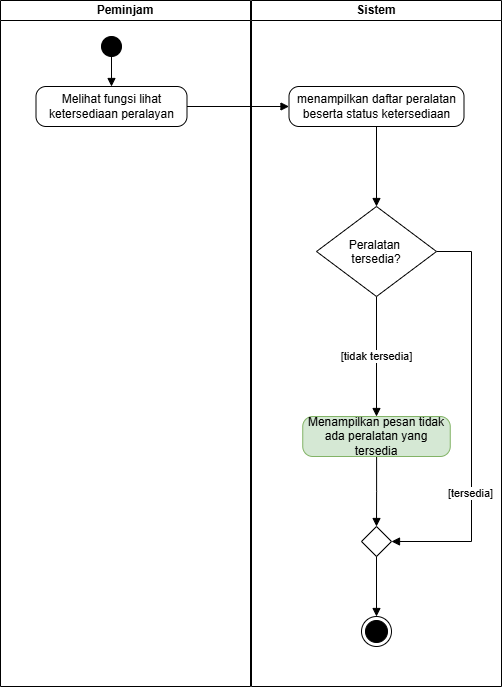

The diagram above was exported from draw.io. Its source (the exported page's mxGraphModel, read from the mxfile embedded in the PNG):
<mxGraphModel dx="798" dy="825" grid="1" gridSize="10" guides="1" tooltips="1" connect="1" arrows="1" fold="1" page="1" pageScale="1" pageWidth="850" pageHeight="1100" math="0" shadow="0">
  <root>
    <mxCell id="0" />
    <mxCell id="1" parent="0" />
    <mxCell id="_KwKQiY5dPi0zOqEEpg5-1" parent="1" style="swimlane;startSize=20;whiteSpace=wrap;html=1;" value="Peminjam" vertex="1">
      <mxGeometry height="686" width="250" x="99" y="74" as="geometry" />
    </mxCell>
    <mxCell id="_KwKQiY5dPi0zOqEEpg5-8" edge="1" parent="_KwKQiY5dPi0zOqEEpg5-1" source="_KwKQiY5dPi0zOqEEpg5-3" style="edgeStyle=orthogonalEdgeStyle;rounded=0;orthogonalLoop=1;jettySize=auto;html=1;exitX=0.5;exitY=1;exitDx=0;exitDy=0;entryX=0.5;entryY=0;entryDx=0;entryDy=0;defaultLabelBackgroundColor=page;endArrow=block;endFill=1;" target="_KwKQiY5dPi0zOqEEpg5-5">
      <mxGeometry relative="1" as="geometry" />
    </mxCell>
    <mxCell id="_KwKQiY5dPi0zOqEEpg5-3" parent="_KwKQiY5dPi0zOqEEpg5-1" style="ellipse;fillColor=strokeColor;html=1;" value="" vertex="1">
      <mxGeometry height="20" width="20" x="101" y="36" as="geometry" />
    </mxCell>
    <mxCell id="_KwKQiY5dPi0zOqEEpg5-5" parent="_KwKQiY5dPi0zOqEEpg5-1" style="html=1;dashed=0;rounded=1;absoluteArcSize=1;arcSize=20;verticalAlign=middle;align=center;whiteSpace=wrap;" value="Melihat fungsi lihat ketersediaan peralayan" vertex="1">
      <mxGeometry height="40" width="151" x="35.5" y="86" as="geometry" />
    </mxCell>
    <mxCell id="_KwKQiY5dPi0zOqEEpg5-2" parent="1" style="swimlane;startSize=20;whiteSpace=wrap;html=1;" value="Sistem" vertex="1">
      <mxGeometry height="686" width="250" x="350" y="74" as="geometry" />
    </mxCell>
    <mxCell id="TF178IeG3I414Mj1W2Dq-22" edge="1" parent="_KwKQiY5dPi0zOqEEpg5-2" source="_KwKQiY5dPi0zOqEEpg5-26" style="edgeStyle=orthogonalEdgeStyle;rounded=0;orthogonalLoop=1;jettySize=auto;html=1;exitX=0.5;exitY=1;exitDx=0;exitDy=0;entryX=0.5;entryY=0;entryDx=0;entryDy=0;defaultLabelBackgroundColor=page;endArrow=block;endFill=1;" target="_KwKQiY5dPi0zOqEEpg5-17">
      <mxGeometry relative="1" as="geometry" />
    </mxCell>
    <mxCell id="TF178IeG3I414Mj1W2Dq-24" connectable="0" parent="TF178IeG3I414Mj1W2Dq-22" style="edgeLabel;html=1;align=center;verticalAlign=middle;resizable=0;points=[];inheritText=1;defaultLabelBackgroundColor=page;" value="[tidak tersedia]" vertex="1">
      <mxGeometry relative="1" x="-0.0239" y="-1" as="geometry">
        <mxPoint as="offset" />
      </mxGeometry>
    </mxCell>
    <mxCell id="T3eZXcQH7NBG8nQtdaUB-5" edge="1" parent="_KwKQiY5dPi0zOqEEpg5-2" source="_KwKQiY5dPi0zOqEEpg5-26" style="edgeStyle=orthogonalEdgeStyle;rounded=0;orthogonalLoop=1;jettySize=auto;html=1;exitX=1;exitY=0.5;exitDx=0;exitDy=0;entryX=1;entryY=0.5;entryDx=0;entryDy=0;defaultLabelBackgroundColor=page;endArrow=block;endFill=1;" target="_KwKQiY5dPi0zOqEEpg5-27">
      <mxGeometry relative="1" x="-0.0773" as="geometry">
        <Array as="points">
          <mxPoint x="220" y="251" />
          <mxPoint x="220" y="541" />
        </Array>
        <mxPoint x="230" y="266.0000000000002" as="sourcePoint" />
        <mxPoint x="185" y="556" as="targetPoint" />
      </mxGeometry>
    </mxCell>
    <mxCell id="T3eZXcQH7NBG8nQtdaUB-6" connectable="0" parent="T3eZXcQH7NBG8nQtdaUB-5" style="edgeLabel;html=1;align=center;verticalAlign=middle;resizable=0;points=[];inheritText=1;defaultLabelBackgroundColor=page;" value="[tersedia]" vertex="1">
      <mxGeometry relative="1" x="0.3623" y="-2" as="geometry">
        <mxPoint as="offset" />
      </mxGeometry>
    </mxCell>
    <mxCell id="_KwKQiY5dPi0zOqEEpg5-26" parent="_KwKQiY5dPi0zOqEEpg5-2" style="rhombus;" value="Peralatan &#10;tersedia?" vertex="1">
      <mxGeometry height="90" width="120" x="65" y="206" as="geometry" />
    </mxCell>
    <mxCell id="T3eZXcQH7NBG8nQtdaUB-4" edge="1" parent="_KwKQiY5dPi0zOqEEpg5-2" source="_KwKQiY5dPi0zOqEEpg5-27" style="edgeStyle=orthogonalEdgeStyle;rounded=0;orthogonalLoop=1;jettySize=auto;html=1;exitX=0.5;exitY=1;exitDx=0;exitDy=0;entryX=0.5;entryY=0;entryDx=0;entryDy=0;defaultLabelBackgroundColor=page;endArrow=block;endFill=1;" target="_KwKQiY5dPi0zOqEEpg5-28">
      <mxGeometry relative="1" as="geometry" />
    </mxCell>
    <mxCell id="_KwKQiY5dPi0zOqEEpg5-27" parent="_KwKQiY5dPi0zOqEEpg5-2" style="rhombus;" value="" vertex="1">
      <mxGeometry height="30" width="30" x="110" y="526" as="geometry" />
    </mxCell>
    <mxCell id="_KwKQiY5dPi0zOqEEpg5-28" parent="_KwKQiY5dPi0zOqEEpg5-2" style="ellipse;html=1;shape=endState;fillColor=strokeColor;" value="" vertex="1">
      <mxGeometry height="30" width="30" x="110" y="616" as="geometry" />
    </mxCell>
    <mxCell id="TF178IeG3I414Mj1W2Dq-25" edge="1" parent="_KwKQiY5dPi0zOqEEpg5-2" source="_KwKQiY5dPi0zOqEEpg5-17" style="edgeStyle=orthogonalEdgeStyle;rounded=0;orthogonalLoop=1;jettySize=auto;html=1;defaultLabelBackgroundColor=page;entryX=0.5;entryY=0;entryDx=0;entryDy=0;endArrow=block;endFill=1;" target="_KwKQiY5dPi0zOqEEpg5-27" value="">
      <mxGeometry relative="1" x="0.0244" as="geometry" />
    </mxCell>
    <mxCell id="_KwKQiY5dPi0zOqEEpg5-17" parent="_KwKQiY5dPi0zOqEEpg5-2" style="html=1;dashed=0;rounded=1;absoluteArcSize=1;arcSize=20;verticalAlign=middle;align=center;whiteSpace=wrap;fillColor=#d5e8d4;strokeColor=#82b366;" value="Menampilkan pesan tidak ada peralatan yang tersedia" vertex="1">
      <mxGeometry height="40" width="147.5" x="51.25" y="416" as="geometry" />
    </mxCell>
    <mxCell id="T3eZXcQH7NBG8nQtdaUB-3" edge="1" parent="_KwKQiY5dPi0zOqEEpg5-2" source="TF178IeG3I414Mj1W2Dq-5" style="edgeStyle=orthogonalEdgeStyle;rounded=0;orthogonalLoop=1;jettySize=auto;html=1;exitX=0.5;exitY=1;exitDx=0;exitDy=0;defaultLabelBackgroundColor=page;endArrow=block;endFill=1;" target="_KwKQiY5dPi0zOqEEpg5-26">
      <mxGeometry relative="1" as="geometry" />
    </mxCell>
    <mxCell id="TF178IeG3I414Mj1W2Dq-5" parent="_KwKQiY5dPi0zOqEEpg5-2" style="html=1;dashed=0;rounded=1;absoluteArcSize=1;arcSize=20;verticalAlign=middle;align=center;whiteSpace=wrap;" value="menampilkan daftar peralatan beserta status ketersediaan" vertex="1">
      <mxGeometry height="40" width="175" x="37.5" y="86" as="geometry" />
    </mxCell>
    <mxCell id="T3eZXcQH7NBG8nQtdaUB-2" edge="1" parent="1" source="_KwKQiY5dPi0zOqEEpg5-5" style="edgeStyle=orthogonalEdgeStyle;rounded=0;orthogonalLoop=1;jettySize=auto;html=1;exitX=1;exitY=0.5;exitDx=0;exitDy=0;defaultLabelBackgroundColor=page;endArrow=block;endFill=1;" target="TF178IeG3I414Mj1W2Dq-5">
      <mxGeometry relative="1" as="geometry" />
    </mxCell>
  </root>
</mxGraphModel>